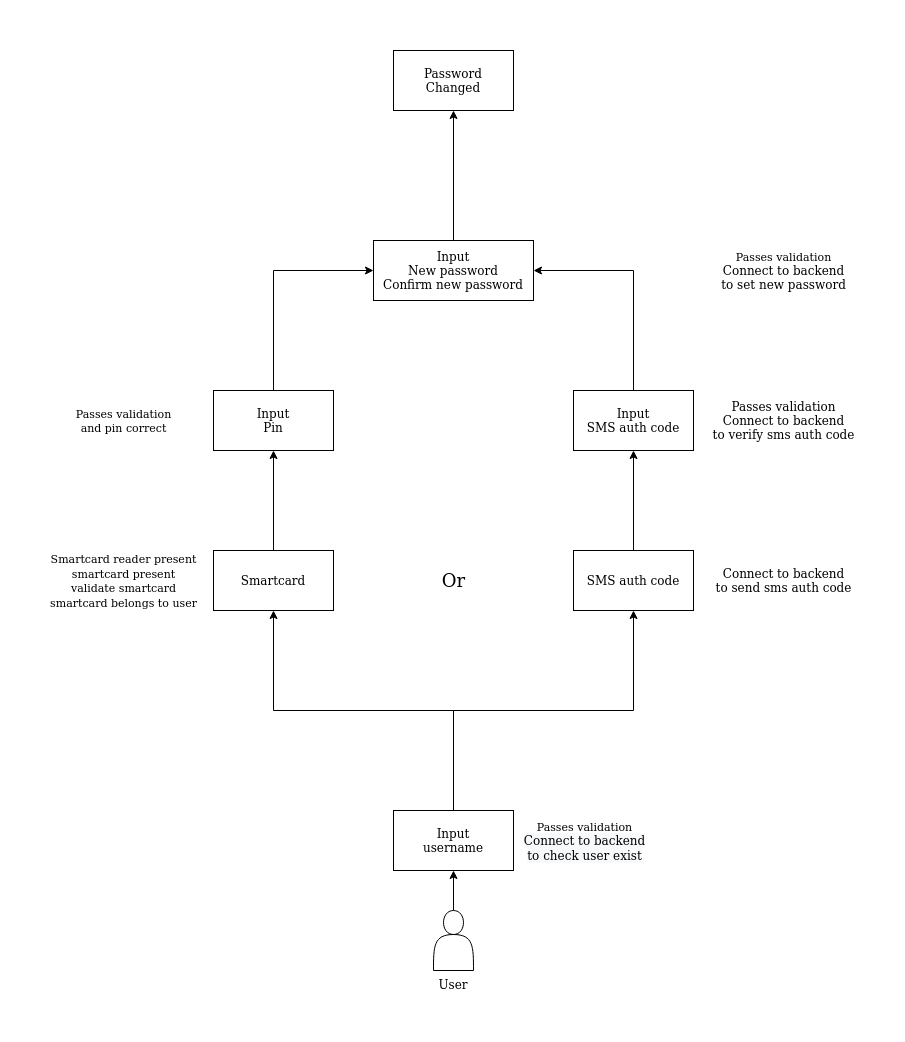

The diagram above was exported from draw.io. Its source (the exported page's mxGraphModel, read from the mxfile embedded in the PNG):
<mxGraphModel dx="3272" dy="1847" grid="1" gridSize="10" guides="1" tooltips="1" connect="1" arrows="1" fold="1" page="1" pageScale="1" pageWidth="3300" pageHeight="4681" math="0" shadow="0">
  <root>
    <mxCell id="0" />
    <mxCell id="1" parent="0" />
    <mxCell id="Pu-AK-TtBA_Rk1gYY-IL-21" value="" style="edgeStyle=orthogonalEdgeStyle;rounded=0;orthogonalLoop=1;jettySize=auto;html=1;entryX=0.5;entryY=1;entryDx=0;entryDy=0;" parent="1" source="Pu-AK-TtBA_Rk1gYY-IL-4" target="Pu-AK-TtBA_Rk1gYY-IL-20" edge="1">
      <mxGeometry relative="1" as="geometry" />
    </mxCell>
    <mxCell id="Pu-AK-TtBA_Rk1gYY-IL-4" value="Smartcard" style="rounded=0;whiteSpace=wrap;html=1;" parent="1" vertex="1">
      <mxGeometry x="800" y="930" width="120" height="60" as="geometry" />
    </mxCell>
    <mxCell id="Pu-AK-TtBA_Rk1gYY-IL-30" style="edgeStyle=orthogonalEdgeStyle;rounded=0;orthogonalLoop=1;jettySize=auto;html=1;entryX=0.5;entryY=1;entryDx=0;entryDy=0;" parent="1" source="Pu-AK-TtBA_Rk1gYY-IL-5" target="Pu-AK-TtBA_Rk1gYY-IL-14" edge="1">
      <mxGeometry relative="1" as="geometry" />
    </mxCell>
    <mxCell id="Pu-AK-TtBA_Rk1gYY-IL-5" value="SMS auth code" style="rounded=0;whiteSpace=wrap;html=1;" parent="1" vertex="1">
      <mxGeometry x="1160" y="930" width="120" height="60" as="geometry" />
    </mxCell>
    <mxCell id="Pu-AK-TtBA_Rk1gYY-IL-9" style="edgeStyle=orthogonalEdgeStyle;rounded=0;orthogonalLoop=1;jettySize=auto;html=1;entryX=0.5;entryY=1;entryDx=0;entryDy=0;" parent="1" source="Pu-AK-TtBA_Rk1gYY-IL-6" target="Pu-AK-TtBA_Rk1gYY-IL-4" edge="1">
      <mxGeometry relative="1" as="geometry">
        <Array as="points">
          <mxPoint x="1040" y="1090" />
          <mxPoint x="860" y="1090" />
        </Array>
      </mxGeometry>
    </mxCell>
    <mxCell id="Pu-AK-TtBA_Rk1gYY-IL-10" style="edgeStyle=orthogonalEdgeStyle;rounded=0;orthogonalLoop=1;jettySize=auto;html=1;" parent="1" source="Pu-AK-TtBA_Rk1gYY-IL-6" target="Pu-AK-TtBA_Rk1gYY-IL-5" edge="1">
      <mxGeometry relative="1" as="geometry">
        <Array as="points">
          <mxPoint x="1040" y="1090" />
          <mxPoint x="1220" y="1090" />
        </Array>
      </mxGeometry>
    </mxCell>
    <mxCell id="Pu-AK-TtBA_Rk1gYY-IL-11" value="Passes validation&lt;br&gt;&lt;span style=&quot;font-size: 12px ; background-color: rgb(248 , 249 , 250)&quot;&gt;Connect to backend&lt;/span&gt;&lt;br style=&quot;font-size: 12px ; background-color: rgb(248 , 249 , 250)&quot;&gt;&lt;span style=&quot;font-size: 12px ; background-color: rgb(248 , 249 , 250)&quot;&gt;to check user exist&lt;/span&gt;" style="edgeLabel;html=1;align=center;verticalAlign=middle;resizable=0;points=[];" parent="Pu-AK-TtBA_Rk1gYY-IL-10" vertex="1" connectable="0">
      <mxGeometry x="-0.8158" y="-2" relative="1" as="geometry">
        <mxPoint x="128" y="65.28999999999999" as="offset" />
      </mxGeometry>
    </mxCell>
    <mxCell id="Pu-AK-TtBA_Rk1gYY-IL-6" value="Input&lt;br&gt;username" style="rounded=0;whiteSpace=wrap;html=1;" parent="1" vertex="1">
      <mxGeometry x="980" y="1190" width="120" height="60" as="geometry" />
    </mxCell>
    <mxCell id="Pu-AK-TtBA_Rk1gYY-IL-12" style="edgeStyle=orthogonalEdgeStyle;rounded=0;orthogonalLoop=1;jettySize=auto;html=1;entryX=0.5;entryY=1;entryDx=0;entryDy=0;" parent="1" source="Pu-AK-TtBA_Rk1gYY-IL-7" target="Pu-AK-TtBA_Rk1gYY-IL-6" edge="1">
      <mxGeometry relative="1" as="geometry" />
    </mxCell>
    <mxCell id="Pu-AK-TtBA_Rk1gYY-IL-7" value="User" style="shape=actor;whiteSpace=wrap;html=1;labelPosition=center;verticalLabelPosition=bottom;align=center;verticalAlign=top;" parent="1" vertex="1">
      <mxGeometry x="1020" y="1290" width="40" height="60" as="geometry" />
    </mxCell>
    <mxCell id="Pu-AK-TtBA_Rk1gYY-IL-8" value="&lt;font style=&quot;font-size: 18px&quot;&gt;Or&lt;/font&gt;" style="text;html=1;align=center;verticalAlign=middle;resizable=0;points=[];autosize=1;" parent="1" vertex="1">
      <mxGeometry x="1020" y="950" width="40" height="20" as="geometry" />
    </mxCell>
    <mxCell id="Pu-AK-TtBA_Rk1gYY-IL-13" value="Password&lt;br&gt;Changed" style="rounded=0;whiteSpace=wrap;html=1;" parent="1" vertex="1">
      <mxGeometry x="980" y="430" width="120" height="60" as="geometry" />
    </mxCell>
    <mxCell id="Pu-AK-TtBA_Rk1gYY-IL-31" style="edgeStyle=orthogonalEdgeStyle;rounded=0;orthogonalLoop=1;jettySize=auto;html=1;entryX=1;entryY=0.5;entryDx=0;entryDy=0;" parent="1" source="Pu-AK-TtBA_Rk1gYY-IL-14" target="Pu-AK-TtBA_Rk1gYY-IL-16" edge="1">
      <mxGeometry relative="1" as="geometry">
        <Array as="points">
          <mxPoint x="1220" y="650" />
        </Array>
      </mxGeometry>
    </mxCell>
    <mxCell id="Pu-AK-TtBA_Rk1gYY-IL-14" value="Input&lt;br&gt;SMS auth code" style="rounded=0;whiteSpace=wrap;html=1;" parent="1" vertex="1">
      <mxGeometry x="1160" y="770" width="120" height="60" as="geometry" />
    </mxCell>
    <mxCell id="Pu-AK-TtBA_Rk1gYY-IL-19" value="" style="edgeStyle=orthogonalEdgeStyle;rounded=0;orthogonalLoop=1;jettySize=auto;html=1;entryX=0.5;entryY=1;entryDx=0;entryDy=0;" parent="1" source="Pu-AK-TtBA_Rk1gYY-IL-16" target="Pu-AK-TtBA_Rk1gYY-IL-13" edge="1">
      <mxGeometry relative="1" as="geometry" />
    </mxCell>
    <mxCell id="Pu-AK-TtBA_Rk1gYY-IL-16" value="Input&lt;br&gt;New password&lt;br&gt;Confirm new password" style="rounded=0;whiteSpace=wrap;html=1;" parent="1" vertex="1">
      <mxGeometry x="960" y="620" width="160" height="60" as="geometry" />
    </mxCell>
    <mxCell id="Pu-AK-TtBA_Rk1gYY-IL-22" value="" style="edgeStyle=orthogonalEdgeStyle;rounded=0;orthogonalLoop=1;jettySize=auto;html=1;entryX=0;entryY=0.5;entryDx=0;entryDy=0;" parent="1" source="Pu-AK-TtBA_Rk1gYY-IL-20" target="Pu-AK-TtBA_Rk1gYY-IL-16" edge="1">
      <mxGeometry x="-0.4614" relative="1" as="geometry">
        <Array as="points">
          <mxPoint x="860" y="650" />
        </Array>
        <mxPoint y="1" as="offset" />
      </mxGeometry>
    </mxCell>
    <mxCell id="Pu-AK-TtBA_Rk1gYY-IL-20" value="Input&lt;br&gt;Pin" style="rounded=0;whiteSpace=wrap;html=1;" parent="1" vertex="1">
      <mxGeometry x="800" y="770" width="120" height="60" as="geometry" />
    </mxCell>
    <mxCell id="Pu-AK-TtBA_Rk1gYY-IL-24" value="Passes validation&lt;br&gt;Connect to backend&lt;br&gt;to verify sms auth code" style="text;html=1;align=center;verticalAlign=middle;resizable=0;points=[];autosize=1;" parent="1" vertex="1">
      <mxGeometry x="1300" y="775" width="140" height="50" as="geometry" />
    </mxCell>
    <mxCell id="Pu-AK-TtBA_Rk1gYY-IL-23" value="Connect to backend&lt;br&gt;to send sms auth code" style="text;html=1;align=center;verticalAlign=middle;resizable=0;points=[];autosize=1;" parent="1" vertex="1">
      <mxGeometry x="1300" y="945" width="140" height="30" as="geometry" />
    </mxCell>
    <mxCell id="Pu-AK-TtBA_Rk1gYY-IL-34" value="&lt;span style=&quot;font-size: 11px ; background-color: rgb(255 , 255 , 255)&quot;&gt;Smartcard reader present&lt;/span&gt;&lt;br style=&quot;font-size: 11px&quot;&gt;&lt;span style=&quot;font-size: 11px ; background-color: rgb(255 , 255 , 255)&quot;&gt;smartcard present&lt;/span&gt;&lt;br style=&quot;font-size: 11px&quot;&gt;&lt;span style=&quot;font-size: 11px ; background-color: rgb(255 , 255 , 255)&quot;&gt;validate smartcard&lt;br&gt;smartcard belongs to user&lt;br&gt;&lt;/span&gt;" style="text;html=1;align=center;verticalAlign=middle;resizable=0;points=[];autosize=1;" parent="1" vertex="1">
      <mxGeometry x="640" y="930" width="140" height="60" as="geometry" />
    </mxCell>
    <mxCell id="Pu-AK-TtBA_Rk1gYY-IL-35" value="&lt;span style=&quot;font-size: 11px ; background-color: rgb(255 , 255 , 255)&quot;&gt;Passes validation&lt;/span&gt;&lt;br style=&quot;font-size: 11px&quot;&gt;&lt;span style=&quot;font-size: 11px ; background-color: rgb(255 , 255 , 255)&quot;&gt;and pin correct&lt;/span&gt;" style="text;html=1;align=center;verticalAlign=middle;resizable=0;points=[];autosize=1;" parent="1" vertex="1">
      <mxGeometry x="660" y="785" width="100" height="30" as="geometry" />
    </mxCell>
    <mxCell id="Pu-AK-TtBA_Rk1gYY-IL-36" value="&lt;span style=&quot;font-size: 11px ; background-color: rgb(255 , 255 , 255)&quot;&gt;Passes validation&lt;/span&gt;&lt;br style=&quot;font-size: 11px&quot;&gt;Connect to backend&lt;br&gt;to set new password" style="text;html=1;align=center;verticalAlign=middle;resizable=0;points=[];autosize=1;" parent="1" vertex="1">
      <mxGeometry x="1310" y="625" width="120" height="50" as="geometry" />
    </mxCell>
  </root>
</mxGraphModel>